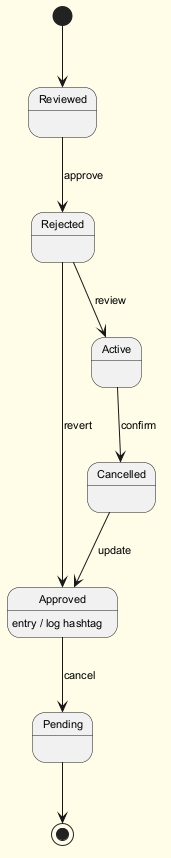

The diagram above was rendered by PlantUML. Its source (embedded in the PNG):
@startuml
skinparam backgroundColor #FFFDE7
skinparam classBackgroundColor #FFF9C4
skinparam classBorderColor #F57F17
skinparam defaultFontSize 11
[*] --> Reviewed
Reviewed --> Rejected : approve
Rejected --> Active : review
Active --> Cancelled : confirm
Cancelled --> Approved : update
Approved --> Pending : cancel
Approved : entry / log hashtag
Rejected --> Approved : revert
Pending --> [*]
@enduml